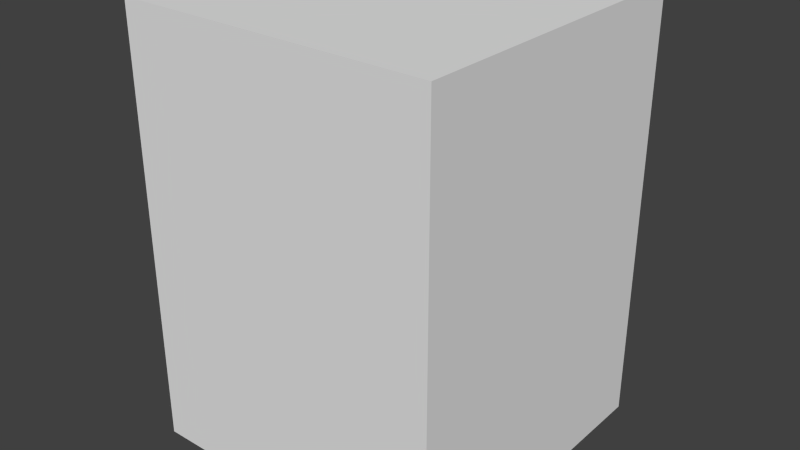 # Source: house_1a.blend  (saved by Blender 2.66.1; exported with 4.5.12 LTS)
import bpy
from mathutils import Matrix  # noqa: F401  (used for matrix-valued properties, if any)

bpy.ops.wm.read_factory_settings(use_empty=True)
scene = bpy.context.scene
scene.name = 'Scene'

# ---- collections
col_collection_1 = bpy.data.collections.new('Collection 1'); scene.collection.children.link(col_collection_1)

# ---- materials (node trees are filled in below, after node groups)
mat_house_1a = bpy.data.materials.new('house_1a')
mat_house_1a.alpha_threshold = 0.0
mat_house_1a.use_transparent_shadow = False
mat_house_1a.roughness = 0.5
mat_house_1a.specular_intensity = 0.01955
mat_house_1a.line_color = (0.0, 0.0, 0.0, 1.0)

# ---- material node trees

# ---- world
world_world = bpy.data.worlds.new('World'); scene.world = world_world
world_world.color = (0.05088, 0.05088, 0.05088)
world_world.use_sun_shadow = False
world_world.sun_shadow_jitter_overblur = 0.0
world_world.cycles.sampling_method = 'MANUAL'
world_world.cycles.sample_map_resolution = 256

# ---- meshes
me_house_1a = bpy.data.meshes.new('house_1a')
me_house_1a.from_pydata([(1.0, 1.0, -1.0), (1.0, -1.0, -1.0), (-1.0, -1.0, -1.0), (-1.0, 1.0, -1.0), (1.0, 1.0, 1.76), (1.0, -1.0, 1.76), (-1.0, -1.0, 1.76), (-1.0, 1.0, 1.76)], [], [(0, 1, 2, 3), (4, 7, 6, 5), (0, 4, 5, 1), (1, 5, 6, 2), (2, 6, 7, 3), (4, 0, 3, 7)])
_uv = me_house_1a.uv_layers.new(name='UVMap')
_uv.uv.foreach_set('vector', [0.6669, 0.4602, 0.999, 0.4592, 1.0, 0.7913, 0.6679, 0.7923, 1.0, 0.1272, 0.999, 0.4592, 0.6669, 0.4582, 0.6679, 0.1261, 0.3321, 0.4592, 0.3335, 0.9174, 0.001406, 0.9184, 1.979e-07, 0.4602, 0.3349, 0.9184, 0.3335, 0.4602, 0.6655, 0.4592, 0.6669, 0.9174, 0.6655, 0.0, 0.6669, 0.4582, 0.3349, 0.4592, 0.3335, 0.001019, 0.3321, 0.0, 0.3335, 0.4582, 0.001406, 0.4592, 0.0, 0.001019])
me_house_1a.materials.append(mat_house_1a)
me_house_1a.use_remesh_preserve_volume = False
me_house_1a.use_remesh_preserve_attributes = False
me_house_1a.use_mirror_vertex_groups = False
me_house_1a.use_paint_bone_selection = False
me_house_1a.use_paint_mask = True
me_house_1a.update()

# ---- objects
ob_house_1a = bpy.data.objects.new('house_1a', me_house_1a)

# ---- transforms, parenting, visibility, modifiers, constraints
ob_house_1a.location = (0.0, 0.0, 1.0)
ob_house_1a.rotation_euler = (0.0, 0.0, 3.142)
ob_house_1a.lock_rotations_4d = False
ob_house_1a.empty_display_type = 'ARROWS'
ob_house_1a.lineart.crease_threshold = 0.0

# ---- collection membership
col_collection_1.objects.link(ob_house_1a)

# ---- scene / render settings (as saved in the file)
scene.frame_start = 1; scene.frame_end = 250; scene.frame_set(0)
scene.render.engine = 'BLENDER_EEVEE_NEXT'
scene.render.image_settings.color_mode = 'RGB'
scene.render.image_settings.compression = 90
scene.render.resolution_percentage = 50
scene.render.dither_intensity = 0.0
scene.render.bake_margin = 2
scene.cycles.use_denoising = False
scene.cycles.samples = 10
scene.cycles.sampling_pattern = 'TABULATED_SOBOL'
scene.cycles.light_sampling_threshold = 0.0
scene.cycles.use_adaptive_sampling = False
scene.cycles.use_light_tree = False
scene.cycles.blur_glossy = 0.0
scene.cycles.volume_bounces = 1
scene.cycles.pixel_filter_type = 'GAUSSIAN'
scene.cycles.sample_clamp_indirect = 0.0
scene.view_settings.view_transform = 'Standard'
bpy.context.view_layer.update()

# ---- added for rendering (the .blend has no active camera and no usable light): camera, sun
cam_auto = bpy.data.cameras.new('AutoCamera')
cam_auto.lens = 50.0
cam_auto.sensor_width = 36.0
cam_auto.clip_end = 1000.0
ob_auto_camera = bpy.data.objects.new('AutoCamera', cam_auto)
scene.collection.objects.link(ob_auto_camera)
ob_auto_camera.location = (3.65623, -4.38748, 4.30485)
ob_auto_camera.rotation_euler = (1.09748, -7.21219e-08, 0.694738)
scene.camera = ob_auto_camera
light_auto_sun = bpy.data.lights.new('AutoSun', 'SUN')
light_auto_sun.energy = 3.0
light_auto_sun.angle = 0.0523599
ob_auto_sun = bpy.data.objects.new('AutoSun', light_auto_sun)
scene.collection.objects.link(ob_auto_sun)
ob_auto_sun.rotation_euler = (0.872665, 0.174533, 0.523599)
bpy.context.view_layer.update()
